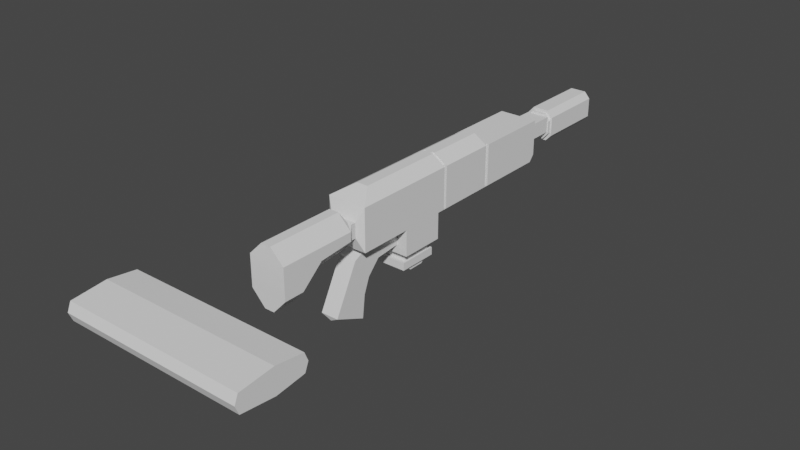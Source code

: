 # Source: laser_carbine.blend  (saved by Blender 3.6.13; exported with 4.5.12 LTS)
import bpy
from mathutils import Matrix  # noqa: F401  (used for matrix-valued properties, if any)

bpy.ops.wm.read_factory_settings(use_empty=True)
scene = bpy.context.scene
scene.name = 'Scene'

# ---- collections
col_collection = bpy.data.collections.new('Collection'); scene.collection.children.link(col_collection)

# ---- materials (node trees are filled in below, after node groups)
mat_material = bpy.data.materials.new('Material')
mat_material.alpha_threshold = 0.0
mat_material.use_transparent_shadow = False
mat_material.roughness = 0.5
mat_material.line_color = (0.0, 0.0, 0.0, 1.0)

# ---- material node trees
mat_material.use_nodes = True; mat_material.node_tree.nodes.clear()
_N = mat_material.node_tree.nodes; _L = mat_material.node_tree.links
n0 = _N.new('ShaderNodeOutputMaterial'); n0.name = 'Material Output'; n0.location = (300, 300)
n1 = _N.new('ShaderNodeBsdfPrincipled'); n1.name = 'Principled BSDF'; n1.location = (10, 300)
n1.distribution = 'GGX'
n1.subsurface_method = 'RANDOM_WALK_SKIN'
n1.inputs[3].default_value = 1.45
n1.inputs[27].default_value = (0.0, 0.0, 0.0, 1.0)
n1.inputs[28].default_value = 1.0
_L.new(n1.outputs[0], n0.inputs[0])
n0.is_active_output = True

# ---- world
world_world = bpy.data.worlds.new('World'); scene.world = world_world
world_world.use_nodes = True; world_world.node_tree.nodes.clear()
_N = world_world.node_tree.nodes; _L = world_world.node_tree.links
n0 = _N.new('ShaderNodeOutputWorld'); n0.name = 'World Output'; n0.location = (300, 300)
n1 = _N.new('ShaderNodeBackground'); n1.name = 'Background'; n1.location = (10, 300)
n1.inputs[0].default_value = (0.05088, 0.05088, 0.05088, 1.0)
_L.new(n1.outputs[0], n0.inputs[0])
n0.is_active_output = True
world_world.color = (0.05088, 0.05088, 0.05088)
world_world.use_sun_shadow = False
world_world.sun_shadow_jitter_overblur = 0.0

# ---- meshes
me_cube = bpy.data.meshes.new('Cube')
me_cube.from_pydata([(0.09423, -1.15, -0.1313), (0.09423, -1.372, -0.6725), (0.09423, -1.46, -0.0348), (0.09423, -1.713, -0.5232), (0.09423, -1.621, -0.3459), (0.09423, -1.537, -0.1831), (0.09423, -1.344, -0.432), (0.09423, -1.281, -0.2709), (7.273e-17, -1.372, -0.6725), (-2.298e-16, -1.46, -0.0348), (1.059e-16, -1.713, -0.5232), (-2.512e-16, -1.15, -0.1313), (-1.473e-16, -1.281, -0.2709), (-3.51e-17, -1.344, -0.432), (-1.279e-16, -1.537, -0.1831), (-1.597e-17, -1.621, -0.3459), (0.0, -1.426, -0.6967), (0.0, -1.695, -0.5788), (0.0, -1.426, -0.6967), (0.0, -1.695, -0.5788), (0.09423, -0.8872, -0.1066), (0.09423, -1.351, 0.01621), (0.0, -1.351, 0.01621), (0.0, -0.8872, -0.1066), (0.09423, -0.8839, 0.07318), (0.09423, -1.348, 0.07318), (0.0, -1.348, 0.07318), (0.0, -0.8839, 0.07318)], [], [(8, 13, 6, 1), (3, 4, 15, 10), (13, 12, 7, 6), (1, 3, 17, 16), (7, 0, 2, 5), (12, 11, 0, 7), (1, 6, 4, 3), (4, 5, 14, 15), (5, 2, 9, 14), (9, 2, 21, 22), (6, 7, 5, 4), (18, 16, 17, 19), (8, 1, 16, 18), (3, 10, 19, 17), (22, 21, 25, 26), (2, 0, 20, 21), (0, 11, 23, 20), (24, 27, 26, 25), (21, 20, 24, 25), (20, 23, 27, 24)])
_uv = me_cube.uv_layers.new(name='UVMap')
_uv.uv.foreach_set('vector', [0.375, 0.375, 0.4658, 0.375, 0.4658, 0.5, 0.375, 0.5, 0.375, 0.75, 0.4658, 0.75, 0.4658, 0.875, 0.375, 0.875, 0.4658, 0.375, 0.5491, 0.375, 0.5491, 0.5, 0.4658, 0.5, 0.375, 0.5, 0.375, 0.75, 0.375, 0.75, 0.375, 0.5, 0.5491, 0.5, 0.625, 0.5, 0.625, 0.75, 0.5491, 0.75, 0.5491, 0.375, 0.625, 0.375, 0.625, 0.5, 0.5491, 0.5, 0.375, 0.5, 0.4658, 0.5, 0.4658, 0.75, 0.375, 0.75, 0.4658, 0.75, 0.5491, 0.75, 0.5491, 0.875, 0.4658, 0.875, 0.5491, 0.75, 0.625, 0.75, 0.625, 0.875, 0.5491, 0.875, 0.625, 0.875, 0.625, 0.75, 0.625, 0.75, 0.625, 0.875, 0.4658, 0.5, 0.5491, 0.5, 0.5491, 0.75, 0.4658, 0.75, 0.25, 0.5, 0.375, 0.5, 0.375, 0.75, 0.25, 0.75, 0.375, 0.375, 0.375, 0.5, 0.375, 0.5, 0.375, 0.375, 0.375, 0.75, 0.375, 0.875, 0.375, 0.875, 0.375, 0.75, 0.625, 0.875, 0.625, 0.75, 0.625, 0.75, 0.625, 0.875, 0.625, 0.75, 0.625, 0.5, 0.625, 0.5, 0.625, 0.75, 0.625, 0.5, 0.625, 0.375, 0.625, 0.375, 0.625, 0.5, 0.625, 0.5, 0.75, 0.5, 0.75, 0.75, 0.625, 0.75, 0.625, 0.75, 0.625, 0.5, 0.625, 0.5, 0.625, 0.75, 0.625, 0.5, 0.625, 0.375, 0.625, 0.375, 0.625, 0.5])
me_cube.materials.append(mat_material)
me_cube.use_mirror_vertex_groups = False
me_cube.update()
me_cube_001 = bpy.data.meshes.new('Cube.001')
me_cube_001.from_pydata([(0.0, 1.172, 0.5201), (0.0, -1.451, 0.5201), (0.2063, -1.451, 0.5201), (0.2063, -1.451, 0.07799), (0.2063, -1.451, 0.5201), (0.2063, 1.172, 0.5201), (0.0, 1.172, 0.07799), (0.0, 1.172, 0.5201), (0.0, -1.451, 0.07799), (0.0, -1.451, 0.5201), (0.2063, -0.8828, 0.07799), (0.2063, -0.4154, 0.07799), (0.2063, -0.3318, 0.07799), (0.2063, -0.2976, 0.07799), (0.2063, 0.3259, 0.07799), (0.2063, 0.368, 0.07799), (0.2063, 0.8789, 0.07799), (0.2063, 0.8789, 0.5201), (0.2063, 0.368, 0.5201), (0.2063, 0.3259, 0.5201), (0.2063, -0.2976, 0.5201), (0.2063, -0.3318, 0.5201), (0.2063, -0.4154, 0.5201), (0.2063, -0.8828, 0.5201), (0.0, 0.8789, 0.5201), (0.0, 0.368, 0.5201), (0.0, 0.3259, 0.5201), (0.0, 1.172, 0.02815), (0.1428, 1.172, 0.02815), (0.1428, -0.3318, 0.02815), (0.1428, -0.4154, 0.02815), (0.0, -0.4154, 0.07799), (0.0, -0.8828, 0.07799), (0.0, 1.255, 0.4205), (0.1204, 1.255, 0.4205), (0.0, 1.255, 0.185), (0.0, 1.255, 0.4205), (0.2063, -0.8828, -0.1973), (0.2063, -0.4154, -0.1973), (0.0, -0.4154, -0.1973), (0.0, -0.8828, -0.1973), (0.1428, -0.2976, 0.02815), (0.1428, 0.3259, 0.02815), (0.1428, 0.368, 0.02815), (0.1428, 0.8789, 0.02815), (0.0, -0.3318, 0.02815), (0.0, -0.4154, 0.02815), (0.1428, 1.172, 0.02815), (0.0, 1.172, 0.02815), (0.1428, -0.3318, 0.02815), (0.1428, -0.2976, 0.02815), (0.1428, 0.3259, 0.02815), (0.1428, 0.368, 0.02815), (0.1428, 0.8789, 0.02815), (0.0, 0.8789, 0.02815), (0.0, 0.368, 0.02815), (0.0, 0.3259, 0.02815), (0.0, -0.2976, 0.02815), (0.0, -0.3318, 0.02815), (0.1392, -1.5, 0.3763), (0.1392, -1.5, 0.2218), (0.0, -1.5, 0.2218), (0.0, -1.5, 0.3763), (0.1392, -1.554, 0.3763), (0.1392, -1.554, 0.2218), (0.0, -1.554, 0.2218), (0.0, -1.554, 0.3763), (0.0, -1.617, 0.1053), (0.0, -1.617, 0.4928), (0.0, -2.428, -0.1261), (0.0, -2.428, 0.4928), (0.0, -2.215, -0.1261), (0.0, -1.986, 0.07167), (0.0, -1.986, 0.4928), (0.0, -2.215, 0.4928), (0.06118, -0.8828, 0.6125), (0.06118, -1.247, 0.6125), (0.0, -1.247, 0.6125), (0.0, -0.8828, 0.6125), (0.06118, 0.3259, 0.6125), (0.06118, -0.2976, 0.6125), (0.06118, -0.3318, 0.6125), (0.06118, -0.4154, 0.6125), (0.0, 0.3259, 0.6125), (0.0, -0.2976, 0.6125), (0.0, -0.3318, 0.6125), (0.0, -0.4154, 0.6125), (0.0, 0.3259, 0.5201), (0.0, 0.368, 0.5201), (0.2063, 0.368, 0.5201), (0.2063, 0.3259, 0.5201), (0.06118, -0.3318, 0.6125), (0.2063, -0.3318, 0.5201), (0.06118, -0.2976, 0.6125), (0.2063, -0.2976, 0.5201), (0.2063, 0.368, 0.07799), (0.2063, 0.3259, 0.07799), (0.2063, -0.2976, 0.07799), (0.2063, -0.3318, 0.07799), (0.1428, -0.2976, 0.02815), (0.1428, 0.3259, 0.02815), (0.1428, 0.368, 0.02815), (0.1428, -0.3318, 0.02815), (0.1428, -0.3318, 0.02815), (0.1428, -0.2976, 0.02815), (0.1428, 0.3259, 0.02815), (0.1428, 0.368, 0.02815), (0.0, 0.3259, 0.02815), (0.0, 0.368, 0.02815), (0.0, -0.3318, 0.6125), (0.0, -0.2976, 0.02815), (0.0, -0.3318, 0.02815), (0.0, -0.2976, 0.6125), (0.1767, -0.3318, 0.07799), (0.1767, -0.2976, 0.07799), (0.1767, 0.3259, 0.07799), (0.1767, 0.368, 0.07799), (0.1767, 0.368, 0.5201), (0.1767, 0.3259, 0.5201), (0.1767, -0.2976, 0.5201), (0.1767, -0.3318, 0.5201), (0.0, 0.368, 0.5201), (0.0, 0.3259, 0.5201), (0.0, 0.368, 0.02815), (0.0, 0.3259, 0.02815), (0.0, -0.2976, 0.02815), (0.0, -0.3318, 0.02815), (0.03158, -0.2976, 0.6125), (0.03158, -0.3318, 0.6125), (0.0, -0.2976, 0.6125), (0.0, -0.3318, 0.6125), (0.1132, -0.2976, 0.02815), (0.1132, 0.3259, 0.02815), (0.1132, 0.368, 0.02815), (0.1132, -0.3318, 0.02815), (0.1132, -0.3318, 0.02815), (0.1132, -0.2976, 0.02815), (0.1132, 0.3259, 0.02815), (0.1132, 0.368, 0.02815), (0.0, 1.55, 0.4205), (0.0, 1.55, 0.4205), (0.1204, 1.55, 0.4205), (0.0, 1.55, 0.185), (0.0, 1.55, 0.4205), (0.0, 1.55, 0.4205), (0.0, 1.55, 0.185), (0.0, 1.55, 0.4412), (0.0, 1.55, 0.1642), (0.0, 1.595, 0.4412), (0.0, 1.595, 0.1642), (0.0, 1.595, 0.4713), (0.0, 1.595, 0.1342), (0.0, 2.342, 0.4713), (0.0, 2.342, 0.1342), (0.2063, 1.172, 0.5201), (0.1431, 1.172, 0.5201), (0.1444, 1.172, 0.07799), (0.2063, 1.172, 0.1452), (0.2063, 1.115, 0.07799), (0.1614, 1.172, 0.04279), (0.1204, 1.255, 0.4205), (0.05749, 1.255, 0.4205), (0.05879, 1.255, 0.185), (0.1204, 1.255, 0.2518), (0.1204, 1.55, 0.2518), (0.05894, 1.55, 0.185), (0.1204, 1.55, 0.4205), (0.05755, 1.55, 0.4205), (0.1204, 1.55, 0.3484), (0.06021, 1.55, 0.4205), (0.1204, 1.55, 0.4205), (0.1204, 1.55, 0.4205), (0.05907, 1.55, 0.185), (0.1204, 1.55, 0.2523), (0.1204, 1.55, 0.4205), (0.1204, 1.55, 0.4205), (0.131, 1.55, 0.3713), (0.07096, 1.55, 0.4412), (0.07007, 1.55, 0.1642), (0.131, 1.55, 0.2314), (0.131, 1.595, 0.3717), (0.07109, 1.595, 0.4412), (0.07032, 1.595, 0.1642), (0.131, 1.595, 0.2313), (0.1453, 1.595, 0.4037), (0.08546, 1.595, 0.4713), (0.08479, 1.595, 0.1342), (0.1453, 1.595, 0.2001), (0.08557, 2.342, 0.4713), (0.1453, 2.342, 0.4041), (0.1453, 2.342, 0.1997), (0.08492, 2.342, 0.1342), (0.05158, -1.617, 0.4928), (0.1937, -1.617, 0.3507), (0.1055, -1.564, 0.3949), (0.1937, -1.617, 0.2576), (0.05158, -1.617, 0.1053), (0.1055, -1.564, 0.2032), (0.1937, -2.428, 0.3507), (0.05158, -2.428, 0.4928), (0.05158, -2.428, -0.1261), (0.1937, -2.428, 0.02612), (0.1937, -1.986, 0.2244), (0.05158, -1.986, 0.07167), (0.05158, -2.215, -0.1261), (0.1937, -2.215, 0.02653), (0.1937, -2.215, 0.3507), (0.05158, -2.215, 0.4928), (0.05158, -1.986, 0.4928), (0.1937, -1.986, 0.3507), (0.1438, -0.8226, -0.1973), (0.1438, -0.4756, -0.1973), (0.0, -0.4756, -0.1973), (0.0, -0.8226, -0.1973), (0.1438, -0.8226, -0.01471), (0.1438, -0.4756, -0.01471), (0.0, -0.4756, -0.01471), (0.0, -0.8226, -0.01471), (0.0, 2.342, 0.3904), (0.0, 2.342, 0.2148), (0.08105, 2.342, 0.2148), (0.1125, 2.342, 0.2489), (0.1125, 2.342, 0.3554), (0.08139, 2.342, 0.3904), (0.0, 1.772, 0.3904), (0.0, 1.772, 0.2148), (0.08105, 1.772, 0.2148), (0.1125, 1.772, 0.2489), (0.1125, 1.772, 0.3554), (0.08139, 1.772, 0.3904)], [], [(33, 161, 167, 140), (10, 23, 4, 3), (32, 10, 3, 8), (5, 157, 163, 34), (4, 23, 75, 76), (4, 9, 62, 59), (9, 4, 2, 1), (5, 7, 24, 17), (17, 24, 25, 89), (90, 14, 115, 118), (162, 35, 142, 165), (19, 26, 83, 79), (94, 19, 79, 93), (23, 22, 82, 75), (158, 157, 5, 17, 16), (31, 11, 38, 39), (159, 158, 16, 44, 28), (16, 17, 89, 15), (51, 107, 124, 137), (96, 19, 94, 13), (95, 18, 117, 116), (98, 21, 22, 11), (11, 22, 23, 10), (160, 34, 141, 166), (34, 163, 164, 141), (6, 7, 36, 35), (6, 156, 159, 28, 27), (7, 0, 33, 36), (154, 5, 34, 160), (39, 38, 211, 212), (11, 10, 37, 38), (10, 32, 40, 37), (16, 15, 101, 44), (12, 29, 134, 113), (96, 13, 99, 100), (11, 31, 46, 30), (108, 52, 138, 123), (98, 11, 30, 102), (156, 6, 35, 162), (28, 44, 53, 47), (100, 99, 104, 105), (99, 102, 103, 104), (44, 101, 106, 53), (27, 28, 47, 48), (45, 102, 30, 46), (48, 47, 53, 54), (54, 53, 106, 55), (20, 80, 127, 119), (56, 105, 104, 57), (43, 95, 116, 133), (102, 45, 58, 103), (101, 100, 105, 106), (59, 62, 66, 63), (3, 4, 59, 60), (8, 3, 60, 61), (67, 196, 203, 72), (60, 59, 63, 64), (61, 60, 64, 65), (72, 203, 204, 71), (192, 68, 73, 208), (205, 206, 198, 201), (207, 74, 70, 199), (71, 204, 200, 69), (200, 201, 198, 199, 70, 69), (64, 63, 194, 193, 195, 197), (208, 73, 74, 207), (63, 66, 68, 192, 194), (65, 64, 197, 196, 67), (202, 209, 206, 205), (75, 78, 77, 76), (79, 83, 84, 93), (81, 92, 120, 128), (91, 85, 86, 82), (82, 86, 78, 75), (22, 21, 91, 82), (9, 4, 76, 77), (87, 88, 25, 26), (88, 18, 89, 25), (90, 87, 26, 19), (92, 81, 91, 21), (80, 20, 94, 93), (18, 95, 15, 89), (14, 90, 19, 96), (20, 97, 13, 94), (12, 92, 21, 98), (97, 41, 99, 13), (42, 14, 96, 100), (95, 43, 101, 15), (29, 12, 98, 102), (41, 29, 102, 99), (168, 173, 179, 176), (35, 36, 139, 142), (165, 142, 145, 172), (108, 107, 56, 55), (110, 111, 58, 57), (52, 108, 55, 106), (107, 51, 105, 56), (50, 110, 57, 104), (111, 49, 103, 58), (109, 112, 84, 85), (112, 80, 93, 84), (81, 109, 85, 91), (117, 121, 122, 118), (120, 119, 127, 128), (116, 117, 118, 115), (114, 119, 120, 113), (116, 115, 132, 133), (114, 113, 134, 131), (123, 138, 137, 124), (125, 136, 135, 126), (127, 129, 130, 128), (88, 87, 122, 121), (110, 50, 136, 125), (112, 109, 130, 129), (107, 108, 123, 124), (97, 20, 119, 114), (49, 111, 126, 135), (36, 33, 140, 139), (92, 12, 113, 120), (18, 88, 121, 117), (141, 164, 173, 168, 171), (111, 110, 125, 126), (41, 97, 114, 131), (80, 112, 129, 127), (87, 90, 118, 122), (14, 42, 132, 115), (109, 81, 128, 130), (170, 169, 143, 144, 174, 175), (143, 169, 177, 146), (166, 141, 171, 170, 175), (139, 140, 144, 143), (142, 139, 143, 145), (140, 167, 174, 144), (180, 183, 187, 184), (145, 143, 146, 147), (176, 179, 183, 180), (172, 145, 147, 178), (149, 148, 150, 151), (146, 177, 181, 148), (147, 146, 148, 149), (178, 147, 149, 182), (191, 153, 219, 220), (182, 149, 151, 186), (184, 187, 190, 189), (148, 181, 185, 150), (150, 185, 188, 152), (186, 151, 153, 191), (156, 157, 158, 159), (168, 169, 170, 171), (161, 155, 154, 160), (163, 157, 156, 162), (165, 172, 173, 164), (167, 161, 160, 166), (164, 163, 162, 165), (174, 167, 166, 175), (172, 178, 179, 173), (177, 169, 168, 176), (183, 179, 178, 182), (181, 177, 176, 180), (180, 184, 185, 181), (187, 183, 182, 186), (190, 187, 186, 191), (188, 185, 184, 189), (0, 155, 161, 33), (192, 193, 194), (195, 196, 197), (195, 202, 203, 196), (205, 201, 200, 204), (209, 193, 192, 208), (202, 205, 204, 203), (198, 206, 207, 199), (206, 209, 208, 207), (195, 193, 209, 202), (212, 211, 215, 216), (38, 37, 210, 211), (37, 40, 213, 210), (216, 215, 214, 217), (211, 210, 214, 215), (210, 213, 217, 214), (218, 223, 229, 224), (189, 190, 221, 222), (190, 191, 220, 221), (153, 152, 218, 219), (152, 188, 223, 218), (188, 189, 222, 223), (225, 224, 229, 228, 227, 226), (223, 222, 228, 229), (220, 219, 225, 226), (222, 221, 227, 228), (221, 220, 226, 227)])
_uv = me_cube_001.uv_layers.new(name='UVMap')
_uv.uv.foreach_set('vector', [0.0, 0.0, 0.0, 0.0, 0.0, 0.0, 0.0, 0.0, 0.375, 0.7188, 0.625, 0.7188, 0.625, 0.75, 0.375, 0.75, 0.25, 0.7188, 0.375, 0.7188, 0.375, 0.75, 0.25, 0.75, 0.625, 0.5, 0.413, 0.5, 0.446, 0.5, 0.625, 0.5, 0.625, 0.75, 0.625, 0.7188, 0.625, 0.7188, 0.625, 0.75, 0.625, 0.75, 0.75, 0.75, 0.75, 0.75, 0.625, 0.75, 0.75, 0.75, 0.625, 0.75, 0.625, 0.75, 0.75, 0.75, 0.625, 0.5, 0.75, 0.5, 0.75, 0.5312, 0.625, 0.5312, 0.625, 0.5312, 0.75, 0.5312, 0.75, 0.5625, 0.625, 0.5625, 0.625, 0.5938, 0.375, 0.5938, 0.375, 0.5938, 0.625, 0.5938, 0.311, 0.5, 0.25, 0.5, 0.25, 0.5, 0.3112, 0.5, 0.625, 0.5938, 0.75, 0.5938, 0.75, 0.5938, 0.625, 0.5938, 0.625, 0.625, 0.625, 0.5938, 0.625, 0.5938, 0.625, 0.625, 0.625, 0.7188, 0.625, 0.6875, 0.625, 0.6875, 0.625, 0.7188, 0.375, 0.5061, 0.413, 0.5, 0.625, 0.5, 0.625, 0.5312, 0.375, 0.5312, 0.25, 0.6875, 0.375, 0.6875, 0.375, 0.6875, 0.25, 0.6875, 0.375, 0.5, 0.375, 0.5061, 0.375, 0.5312, 0.375, 0.5312, 0.375, 0.5, 0.375, 0.5312, 0.625, 0.5312, 0.625, 0.5625, 0.375, 0.5625, 0.375, 0.5938, 0.25, 0.5938, 0.25, 0.5938, 0.375, 0.5938, 0.375, 0.5938, 0.625, 0.5938, 0.625, 0.625, 0.375, 0.625, 0.375, 0.5625, 0.625, 0.5625, 0.625, 0.5625, 0.375, 0.5625, 0.375, 0.6562, 0.625, 0.6562, 0.625, 0.6875, 0.375, 0.6875, 0.375, 0.6875, 0.625, 0.6875, 0.625, 0.7188, 0.375, 0.7188, 0.0, 0.0, 0.0, 0.0, 0.0, 0.0, 0.0, 0.0, 0.625, 0.5, 0.446, 0.5, 0.446, 0.5, 0.625, 0.5, 0.0, 0.0, 0.0, 0.0, 0.0, 0.0, 0.0, 0.0, 0.25, 0.5, 0.3375, 0.5, 0.375, 0.5, 0.375, 0.5, 0.25, 0.5, 0.0, 0.0, 0.0, 0.0, 0.0, 0.0, 0.0, 0.0, 0.0, 0.0, 0.0, 0.0, 0.0, 0.0, 0.0, 0.0, 0.25, 0.6875, 0.375, 0.6875, 0.375, 0.6875, 0.25, 0.6875, 0.375, 0.6875, 0.375, 0.7188, 0.375, 0.7188, 0.375, 0.6875, 0.375, 0.7188, 0.25, 0.7188, 0.25, 0.7188, 0.375, 0.7188, 0.375, 0.5312, 0.375, 0.5625, 0.375, 0.5625, 0.375, 0.5312, 0.375, 0.6562, 0.375, 0.6562, 0.375, 0.6562, 0.375, 0.6562, 0.375, 0.5938, 0.375, 0.625, 0.375, 0.625, 0.375, 0.5938, 0.375, 0.6875, 0.25, 0.6875, 0.25, 0.6875, 0.375, 0.6875, 0.25, 0.5625, 0.375, 0.5625, 0.375, 0.5625, 0.25, 0.5625, 0.375, 0.6562, 0.375, 0.6875, 0.375, 0.6875, 0.375, 0.6562, 0.3375, 0.5, 0.25, 0.5, 0.25, 0.5, 0.311, 0.5, 0.375, 0.5, 0.375, 0.5312, 0.375, 0.5312, 0.375, 0.5, 0.375, 0.5938, 0.375, 0.625, 0.375, 0.625, 0.375, 0.5938, 0.375, 0.625, 0.375, 0.6562, 0.375, 0.6562, 0.375, 0.625, 0.375, 0.5312, 0.375, 0.5625, 0.375, 0.5625, 0.375, 0.5312, 0.25, 0.5, 0.375, 0.5, 0.375, 0.5, 0.25, 0.5, 0.25, 0.6562, 0.375, 0.6562, 0.375, 0.6875, 0.25, 0.6875, 0.25, 0.5, 0.375, 0.5, 0.375, 0.5312, 0.25, 0.5312, 0.25, 0.5312, 0.375, 0.5312, 0.375, 0.5625, 0.25, 0.5625, 0.625, 0.625, 0.625, 0.625, 0.625, 0.625, 0.625, 0.625, 0.25, 0.5938, 0.375, 0.5938, 0.375, 0.625, 0.25, 0.625, 0.375, 0.5625, 0.375, 0.5625, 0.375, 0.5625, 0.375, 0.5625, 0.375, 0.6562, 0.25, 0.6562, 0.25, 0.6562, 0.375, 0.6562, 0.375, 0.5625, 0.375, 0.5938, 0.375, 0.5938, 0.375, 0.5625, 0.625, 0.75, 0.75, 0.75, 0.75, 0.75, 0.625, 0.75, 0.375, 0.75, 0.625, 0.75, 0.625, 0.75, 0.375, 0.75, 0.25, 0.75, 0.375, 0.75, 0.375, 0.75, 0.25, 0.75, 0.25, 0.75, 0.3022, 0.75, 0.3022, 0.75, 0.25, 0.75, 0.375, 0.75, 0.625, 0.75, 0.625, 0.75, 0.375, 0.75, 0.25, 0.75, 0.375, 0.75, 0.375, 0.75, 0.25, 0.75, 0.25, 0.75, 0.3022, 0.75, 0.3022, 0.75, 0.25, 0.75, 0.6978, 0.75, 0.75, 0.75, 0.75, 0.75, 0.6978, 0.75, 0.4367, 0.75, 0.5676, 0.75, 0.5676, 0.75, 0.4365, 0.75, 0.6978, 0.75, 0.75, 0.75, 0.75, 0.75, 0.6978, 0.75, 0.25, 0.75, 0.3022, 0.75, 0.3022, 0.75, 0.25, 0.75, 0.375, 0.8228, 0.4365, 0.75, 0.5676, 0.75, 0.625, 0.8228, 0.625, 0.875, 0.375, 0.875, 0.375, 0.75, 0.625, 0.75, 0.625, 0.75, 0.5333, 0.75, 0.4733, 0.75, 0.375, 0.75, 0.6978, 0.75, 0.75, 0.75, 0.75, 0.75, 0.6978, 0.75, 0.625, 0.75, 0.75, 0.75, 0.75, 0.75, 0.6978, 0.75, 0.625, 0.75, 0.25, 0.75, 0.375, 0.75, 0.375, 0.75, 0.3022, 0.75, 0.25, 0.75, 0.4656, 0.75, 0.5407, 0.75, 0.5676, 0.75, 0.4367, 0.75, 0.625, 0.7188, 0.75, 0.7188, 0.75, 0.75, 0.625, 0.75, 0.625, 0.5938, 0.75, 0.5938, 0.75, 0.625, 0.625, 0.625, 0.625, 0.6562, 0.625, 0.6562, 0.625, 0.6562, 0.625, 0.6562, 0.625, 0.6562, 0.75, 0.6562, 0.75, 0.6875, 0.625, 0.6875, 0.625, 0.6875, 0.75, 0.6875, 0.75, 0.7188, 0.625, 0.7188, 0.625, 0.6875, 0.625, 0.6562, 0.625, 0.6562, 0.625, 0.6875, 0.75, 0.75, 0.625, 0.75, 0.625, 0.75, 0.75, 0.75, 0.75, 0.5938, 0.75, 0.5625, 0.75, 0.5625, 0.75, 0.5938, 0.75, 0.5625, 0.625, 0.5625, 0.625, 0.5625, 0.75, 0.5625, 0.625, 0.5938, 0.75, 0.5938, 0.75, 0.5938, 0.625, 0.5938, 0.625, 0.6562, 0.625, 0.6562, 0.625, 0.6562, 0.625, 0.6562, 0.625, 0.625, 0.625, 0.625, 0.625, 0.625, 0.625, 0.625, 0.625, 0.5625, 0.375, 0.5625, 0.375, 0.5625, 0.625, 0.5625, 0.375, 0.5938, 0.625, 0.5938, 0.625, 0.5938, 0.375, 0.5938, 0.625, 0.625, 0.375, 0.625, 0.375, 0.625, 0.625, 0.625, 0.375, 0.6562, 0.625, 0.6562, 0.625, 0.6562, 0.375, 0.6562, 0.375, 0.625, 0.375, 0.625, 0.375, 0.625, 0.375, 0.625, 0.375, 0.5938, 0.375, 0.5938, 0.375, 0.5938, 0.375, 0.5938, 0.375, 0.5625, 0.375, 0.5625, 0.375, 0.5625, 0.375, 0.5625, 0.375, 0.6562, 0.375, 0.6562, 0.375, 0.6562, 0.375, 0.6562, 0.375, 0.625, 0.375, 0.6562, 0.375, 0.6562, 0.375, 0.625, 0.5485, 0.5, 0.4465, 0.5, 0.4356, 0.5, 0.5619, 0.5, 0.0, 0.0, 0.0, 0.0, 0.0, 0.0, 0.0, 0.0, 0.3112, 0.5, 0.25, 0.5, 0.25, 0.5, 0.3113, 0.5, 0.25, 0.5625, 0.25, 0.5938, 0.25, 0.5938, 0.25, 0.5625, 0.25, 0.625, 0.25, 0.6562, 0.25, 0.6562, 0.25, 0.625, 0.375, 0.5625, 0.25, 0.5625, 0.25, 0.5625, 0.375, 0.5625, 0.25, 0.5938, 0.375, 0.5938, 0.375, 0.5938, 0.25, 0.5938, 0.375, 0.625, 0.25, 0.625, 0.25, 0.625, 0.375, 0.625, 0.25, 0.6562, 0.375, 0.6562, 0.375, 0.6562, 0.25, 0.6562, 0.75, 0.6562, 0.75, 0.625, 0.75, 0.625, 0.75, 0.6562, 0.75, 0.625, 0.625, 0.625, 0.625, 0.625, 0.75, 0.625, 0.625, 0.6562, 0.75, 0.6562, 0.75, 0.6562, 0.625, 0.6562, 0.625, 0.5625, 0.75, 0.5625, 0.75, 0.5938, 0.625, 0.5938, 0.625, 0.6562, 0.625, 0.625, 0.625, 0.625, 0.625, 0.6562, 0.375, 0.5625, 0.625, 0.5625, 0.625, 0.5938, 0.375, 0.5938, 0.375, 0.625, 0.625, 0.625, 0.625, 0.6562, 0.375, 0.6562, 0.375, 0.5625, 0.375, 0.5938, 0.375, 0.5938, 0.375, 0.5625, 0.375, 0.625, 0.375, 0.6562, 0.375, 0.6562, 0.375, 0.625, 0.25, 0.5625, 0.375, 0.5625, 0.375, 0.5938, 0.25, 0.5938, 0.25, 0.625, 0.375, 0.625, 0.375, 0.6562, 0.25, 0.6562, 0.625, 0.625, 0.75, 0.625, 0.75, 0.6562, 0.625, 0.6562, 0.75, 0.5625, 0.75, 0.5938, 0.75, 0.5938, 0.75, 0.5625, 0.25, 0.625, 0.375, 0.625, 0.375, 0.625, 0.25, 0.625, 0.75, 0.625, 0.75, 0.6562, 0.75, 0.6562, 0.75, 0.625, 0.25, 0.5938, 0.25, 0.5625, 0.25, 0.5625, 0.25, 0.5938, 0.375, 0.625, 0.625, 0.625, 0.625, 0.625, 0.375, 0.625, 0.375, 0.6562, 0.25, 0.6562, 0.25, 0.6562, 0.375, 0.6562, 0.0, 0.0, 0.0, 0.0, 0.0, 0.0, 0.0, 0.0, 0.625, 0.6562, 0.375, 0.6562, 0.375, 0.6562, 0.625, 0.6562, 0.625, 0.5625, 0.75, 0.5625, 0.75, 0.5625, 0.625, 0.5625, 0.625, 0.5, 0.446, 0.5, 0.4465, 0.5, 0.5485, 0.5, 0.625, 0.5, 0.25, 0.6562, 0.25, 0.625, 0.25, 0.625, 0.25, 0.6562, 0.375, 0.625, 0.375, 0.625, 0.375, 0.625, 0.375, 0.625, 0.625, 0.625, 0.75, 0.625, 0.75, 0.625, 0.625, 0.625, 0.75, 0.5938, 0.625, 0.5938, 0.625, 0.5938, 0.75, 0.5938, 0.375, 0.5938, 0.375, 0.5938, 0.375, 0.5938, 0.375, 0.5938, 0.75, 0.6562, 0.625, 0.6562, 0.625, 0.6562, 0.75, 0.6562, 0.625, 0.5, 0.6875, 0.5, 0.75, 0.5, 0.75, 0.5, 0.625, 0.5, 0.625, 0.5, 0.75, 0.5, 0.6875, 0.5, 0.6823, 0.5, 0.75, 0.5, 0.0, 0.0, 0.0, 0.0, 0.0, 0.0, 0.0, 0.0, 0.0, 0.0, 0.0, 0.0, 0.0, 0.0, 0.0, 0.0, 0.0, 0.0, 0.0, 0.0, 0.0, 0.0, 0.0, 0.0, 0.0, 0.0, 0.0, 0.0, 0.0, 0.0, 0.0, 0.0, 0.0, 0.0, 0.5622, 0.5, 0.4355, 0.5, 0.4239, 0.5, 0.5749, 0.5, 0.0, 0.0, 0.0, 0.0, 0.0, 0.0, 0.0, 0.0, 0.5619, 0.5, 0.4356, 0.5, 0.4355, 0.5, 0.5622, 0.5, 0.3113, 0.5, 0.25, 0.5, 0.25, 0.5, 0.3168, 0.5, 0.0, 0.0, 0.0, 0.0, 0.0, 0.0, 0.0, 0.0, 0.75, 0.5, 0.6823, 0.5, 0.6822, 0.5, 0.75, 0.5, 0.0, 0.0, 0.0, 0.0, 0.0, 0.0, 0.0, 0.0, 0.3168, 0.5, 0.25, 0.5, 0.25, 0.5, 0.3171, 0.5, 0.3231, 0.5, 0.25, 0.5, 0.25, 0.5, 0.3231, 0.5, 0.3171, 0.5, 0.25, 0.5, 0.25, 0.5, 0.323, 0.5, 0.5749, 0.5, 0.4239, 0.5, 0.4236, 0.5, 0.5752, 0.5, 0.75, 0.5, 0.6822, 0.5, 0.6765, 0.5, 0.75, 0.5, 0.75, 0.5, 0.6765, 0.5, 0.6764, 0.5, 0.75, 0.5, 0.323, 0.5, 0.25, 0.5, 0.25, 0.5, 0.3231, 0.5, 0.3375, 0.5, 0.3984, 0.5, 0.375, 0.5061, 0.375, 0.5, 0.625, 0.5, 0.6875, 0.5, 0.625, 0.5, 0.625, 0.5, 0.0, 0.0, 0.0, 0.0, 0.0, 0.0, 0.0, 0.0, 0.446, 0.5, 0.413, 0.5, 0.3375, 0.5, 0.311, 0.5, 0.3112, 0.5, 0.3113, 0.5, 0.4465, 0.5, 0.446, 0.5, 0.0, 0.0, 0.0, 0.0, 0.0, 0.0, 0.0, 0.0, 0.446, 0.5, 0.446, 0.5, 0.311, 0.5, 0.3112, 0.5, 0.0, 0.0, 0.0, 0.0, 0.0, 0.0, 0.0, 0.0, 0.3113, 0.5, 0.3168, 0.5, 0.4356, 0.5, 0.4465, 0.5, 0.6823, 0.5, 0.6875, 0.5, 0.5485, 0.5, 0.5619, 0.5, 0.4355, 0.5, 0.4356, 0.5, 0.3168, 0.5, 0.3171, 0.5, 0.6822, 0.5, 0.6823, 0.5, 0.5619, 0.5, 0.5622, 0.5, 0.5622, 0.5, 0.5749, 0.5, 0.6765, 0.5, 0.6822, 0.5, 0.4239, 0.5, 0.4355, 0.5, 0.3171, 0.5, 0.323, 0.5, 0.4236, 0.5, 0.4239, 0.5, 0.323, 0.5, 0.3231, 0.5, 0.6764, 0.5, 0.6765, 0.5, 0.5749, 0.5, 0.5752, 0.5, 0.0, 0.0, 0.0, 0.0, 0.0, 0.0, 0.0, 0.0, 0.6978, 0.75, 0.625, 0.75, 0.625, 0.75, 0.4733, 0.75, 0.375, 0.75, 0.375, 0.75, 0.4733, 0.75, 0.4656, 0.75, 0.3022, 0.75, 0.3022, 0.75, 0.4367, 0.75, 0.4365, 0.75, 0.3022, 0.75, 0.3022, 0.75, 0.5407, 0.75, 0.5333, 0.75, 0.6978, 0.75, 0.6978, 0.75, 0.4656, 0.75, 0.4367, 0.75, 0.3022, 0.75, 0.3022, 0.75, 0.5676, 0.75, 0.5676, 0.75, 0.6978, 0.75, 0.6978, 0.75, 0.5676, 0.75, 0.5407, 0.75, 0.6978, 0.75, 0.6978, 0.75, 0.4733, 0.75, 0.5333, 0.75, 0.5407, 0.75, 0.4656, 0.75, 0.25, 0.6875, 0.375, 0.6875, 0.375, 0.6875, 0.25, 0.6875, 0.375, 0.6875, 0.375, 0.7188, 0.375, 0.7188, 0.375, 0.6875, 0.375, 0.7188, 0.25, 0.7188, 0.25, 0.7188, 0.375, 0.7188, 0.25, 0.6875, 0.375, 0.6875, 0.375, 0.7188, 0.25, 0.7188, 0.375, 0.6875, 0.375, 0.7188, 0.375, 0.7188, 0.375, 0.6875, 0.375, 0.7188, 0.25, 0.7188, 0.25, 0.7188, 0.375, 0.7188, 0.75, 0.5, 0.6764, 0.5, 0.6764, 0.5, 0.75, 0.5, 0.5752, 0.5, 0.4236, 0.5, 0.4236, 0.5, 0.5752, 0.5, 0.4236, 0.5, 0.3231, 0.5, 0.3231, 0.5, 0.4236, 0.5, 0.0, 0.0, 0.0, 0.0, 0.0, 0.0, 0.0, 0.0, 0.75, 0.5, 0.6764, 0.5, 0.6764, 0.5, 0.75, 0.5, 0.6764, 0.5, 0.5752, 0.5, 0.5752, 0.5, 0.6764, 0.5, 0.375, 0.375, 0.625, 0.375, 0.625, 0.4486, 0.5752, 0.5, 0.4236, 0.5, 0.375, 0.4481, 0.6764, 0.5, 0.5752, 0.5, 0.5752, 0.5, 0.6764, 0.5, 0.3231, 0.5, 0.25, 0.5, 0.25, 0.5, 0.3231, 0.5, 0.5752, 0.5, 0.4236, 0.5, 0.4236, 0.5, 0.5752, 0.5, 0.4236, 0.5, 0.3231, 0.5, 0.3231, 0.5, 0.4236, 0.5])
me_cube_001.update()
me_circle = bpy.data.meshes.new('Circle')
me_circle.from_pydata([(3.203e-07, 1.0, -7.327), (-2.735, 0.7071, -7.327), (-3.027, -3.203e-07, -7.327), (-2.735, -0.7071, -7.327), (3.203e-07, -1.0, -7.327), (2.302, -0.7071, -7.327), (2.594, -3.203e-07, -7.327), (2.302, 0.7071, -7.327), (9.358e-08, 1.0, 7.442), (-2.735, 0.7071, 7.442), (-3.027, -3.203e-07, 7.442), (-2.735, -0.7071, 7.442), (9.358e-08, -1.0, 7.442), (2.302, -0.7071, 7.442), (2.594, -3.203e-07, 7.442), (2.302, 0.7071, 7.442)], [], [(2, 1, 3), (0, 7, 6, 5, 4, 3, 1), (10, 11, 9), (8, 9, 11, 12, 13, 14, 15), (3, 4, 12, 11), (1, 2, 10, 9), (6, 7, 15, 14), (4, 5, 13, 12), (2, 3, 11, 10), (0, 1, 9, 8), (7, 0, 8, 15), (5, 6, 14, 13)])
_uv = me_circle.uv_layers.new(name='UVMap')
_uv.uv.foreach_set('vector', [0.0, 0.0, 0.0, 0.0, 0.0, 0.0, 0.0, 0.0, 0.0, 0.0, 0.0, 0.0, 0.0, 0.0, 0.0, 0.0, 0.0, 0.0, 0.0, 0.0, 0.0, 0.0, 0.0, 0.0, 0.0, 0.0, 0.0, 0.0, 0.0, 0.0, 0.0, 0.0, 0.0, 0.0, 0.0, 0.0, 0.0, 0.0, 0.0, 0.0, 0.0, 0.0, 0.0, 0.0, 0.0, 0.0, 0.0, 0.0, 0.0, 0.0, 0.0, 0.0, 0.0, 0.0, 0.0, 0.0, 0.0, 0.0, 0.0, 0.0, 0.0, 0.0, 0.0, 0.0, 0.0, 0.0, 0.0, 0.0, 0.0, 0.0, 0.0, 0.0, 0.0, 0.0, 0.0, 0.0, 0.0, 0.0, 0.0, 0.0, 0.0, 0.0, 0.0, 0.0, 0.0, 0.0, 0.0, 0.0, 0.0, 0.0, 0.0, 0.0, 0.0, 0.0, 0.0, 0.0, 0.0, 0.0, 0.0, 0.0, 0.0, 0.0, 0.0, 0.0])
me_circle.update()
me_cube_002 = bpy.data.meshes.new('Cube.002')
me_cube_002.from_pydata([(0.1363, -0.8156, -0.2938), (0.1363, -0.8156, -0.01759), (0.1363, -0.4856, -0.2938), (0.1363, -0.4856, -0.01759), (0.0, -0.4856, -0.2938), (0.0, -0.4856, -0.01759), (0.0, -0.8156, -0.2938), (0.0, -0.8156, -0.01759), (0.1545, -0.8599, -0.2938), (0.1545, -0.4413, -0.2938), (0.0, -0.8599, -0.2938), (0.0, -0.4413, -0.2938), (0.1545, -0.8599, -0.3734), (0.1545, -0.4413, -0.3734), (0.0, -0.8599, -0.3734), (0.0, -0.4413, -0.3734), (0.1302, -0.7939, -0.3734), (0.1302, -0.5073, -0.3734), (0.0, -0.7939, -0.3734), (0.0, -0.5073, -0.3734), (0.1302, -0.7307, -0.4229), (0.1302, -0.5705, -0.4229), (0.0, -0.7939, -0.4229), (0.0, -0.5073, -0.4229)], [], [(4, 5, 3, 2), (2, 3, 1, 0), (2, 0, 8, 9), (3, 5, 7, 1), (0, 1, 7, 6), (8, 10, 14, 12), (0, 6, 10, 8), (4, 2, 9, 11), (12, 14, 18, 16), (11, 9, 13, 15), (9, 8, 12, 13), (17, 16, 20, 21), (15, 13, 17, 19), (13, 12, 16, 17), (23, 21, 20, 22), (16, 18, 22, 20), (19, 17, 21, 23)])
_uv = me_cube_002.uv_layers.new(name='UVMap')
_uv.uv.foreach_set('vector', [0.375, 0.375, 0.625, 0.375, 0.625, 0.5, 0.375, 0.5, 0.375, 0.5, 0.625, 0.5, 0.625, 0.75, 0.375, 0.75, 0.375, 0.5, 0.375, 0.75, 0.375, 0.75, 0.375, 0.5, 0.625, 0.5, 0.75, 0.5, 0.75, 0.75, 0.625, 0.75, 0.375, 0.75, 0.625, 0.75, 0.625, 0.875, 0.375, 0.875, 0.375, 0.75, 0.375, 0.875, 0.375, 0.875, 0.375, 0.75, 0.375, 0.75, 0.375, 0.875, 0.375, 0.875, 0.375, 0.75, 0.375, 0.375, 0.375, 0.5, 0.375, 0.5, 0.375, 0.375, 0.375, 0.75, 0.375, 0.875, 0.375, 0.875, 0.375, 0.75, 0.375, 0.375, 0.375, 0.5, 0.375, 0.5, 0.375, 0.375, 0.375, 0.5, 0.375, 0.75, 0.375, 0.75, 0.375, 0.5, 0.375, 0.5, 0.375, 0.75, 0.375, 0.75, 0.375, 0.5, 0.375, 0.375, 0.375, 0.5, 0.375, 0.5, 0.375, 0.375, 0.375, 0.5, 0.375, 0.75, 0.375, 0.75, 0.375, 0.5, 0.25, 0.5, 0.375, 0.5, 0.375, 0.75, 0.25, 0.75, 0.375, 0.75, 0.375, 0.875, 0.375, 0.875, 0.375, 0.75, 0.375, 0.375, 0.375, 0.5, 0.375, 0.5, 0.375, 0.375])
me_cube_002.update()

# ---- objects
ob_handle = bpy.data.objects.new('Handle', me_cube)
ob_empty = bpy.data.objects.new('Empty', None)
ob_body = bpy.data.objects.new('Body', me_cube_001)
ob_circle = bpy.data.objects.new('Circle', me_circle)
ob_magazine = bpy.data.objects.new('Magazine', me_cube_002)

# ---- transforms, parenting, visibility, modifiers, constraints
ob_handle.location = (0.02014, 0.0, 0.0)
ob_handle.scale = (0.3036, 0.3036, 0.3036)
ob_handle.lock_rotations_4d = False
ob_handle.empty_display_type = 'ARROWS'
ob_handle.lineart.crease_threshold = 0.0
_m = ob_handle.modifiers.new('Mirror', 'MIRROR')
_m.use_clip = True
_m = ob_handle.modifiers.new('Boolean', 'BOOLEAN')
_m.object = ob_circle
ob_empty.location = (-1.259, 0.0, 0.0)
ob_empty.rotation_euler = (1.571, 0.0, 1.571)
ob_empty.scale = (0.3036, 0.3036, 0.3036)
ob_empty.empty_display_type = 'IMAGE'
ob_empty.empty_display_size = 5.0
ob_empty.use_empty_image_alpha = True
ob_empty.color = (1.0, 1.0, 1.0, 0.36)
ob_body.location = (0.02014, 0.0, 0.0)
ob_body.scale = (0.3036, 0.3036, 0.3036)
_m = ob_body.modifiers.new('Mirror', 'MIRROR')
_m.use_clip = True
ob_circle.location = (1.525e-18, -0.9889, 0.006867)
ob_circle.rotation_euler = (1.571, -0.0, 1.571)
ob_circle.scale = (0.04038, 0.04038, 0.04038)
ob_circle.display_type = 'WIRE'
ob_magazine.location = (0.02014, 0.0, 0.0)
ob_magazine.scale = (0.3036, 0.3036, 0.3036)
_m = ob_magazine.modifiers.new('Mirror', 'MIRROR')
_m.use_clip = True

# ---- collection membership
col_collection.objects.link(ob_handle)
col_collection.objects.link(ob_empty)
col_collection.objects.link(ob_body)
col_collection.objects.link(ob_circle)
col_collection.objects.link(ob_magazine)

# ---- scene / render settings (as saved in the file)
scene.frame_start = 1; scene.frame_end = 250; scene.frame_set(4)
scene.render.engine = 'BLENDER_EEVEE_NEXT'
scene.cycles.sampling_pattern = 'TABULATED_SOBOL'
scene.view_settings.view_transform = 'Filmic'
bpy.context.view_layer.update()

# ---- added for rendering (the .blend has no active camera and no usable light): camera, sun
cam_auto = bpy.data.cameras.new('AutoCamera')
cam_auto.lens = 50.0
cam_auto.sensor_width = 36.0
cam_auto.clip_end = 1000.0
ob_auto_camera = bpy.data.objects.new('AutoCamera', cam_auto)
scene.collection.objects.link(ob_auto_camera)
ob_auto_camera.location = (1.81405, -2.37409, 1.43659)
ob_auto_camera.rotation_euler = (1.09748, -7.21219e-08, 0.694738)
scene.camera = ob_auto_camera
light_auto_sun = bpy.data.lights.new('AutoSun', 'SUN')
light_auto_sun.energy = 3.0
light_auto_sun.angle = 0.0523599
ob_auto_sun = bpy.data.objects.new('AutoSun', light_auto_sun)
scene.collection.objects.link(ob_auto_sun)
ob_auto_sun.rotation_euler = (0.872665, 0.174533, 0.523599)
bpy.context.view_layer.update()
